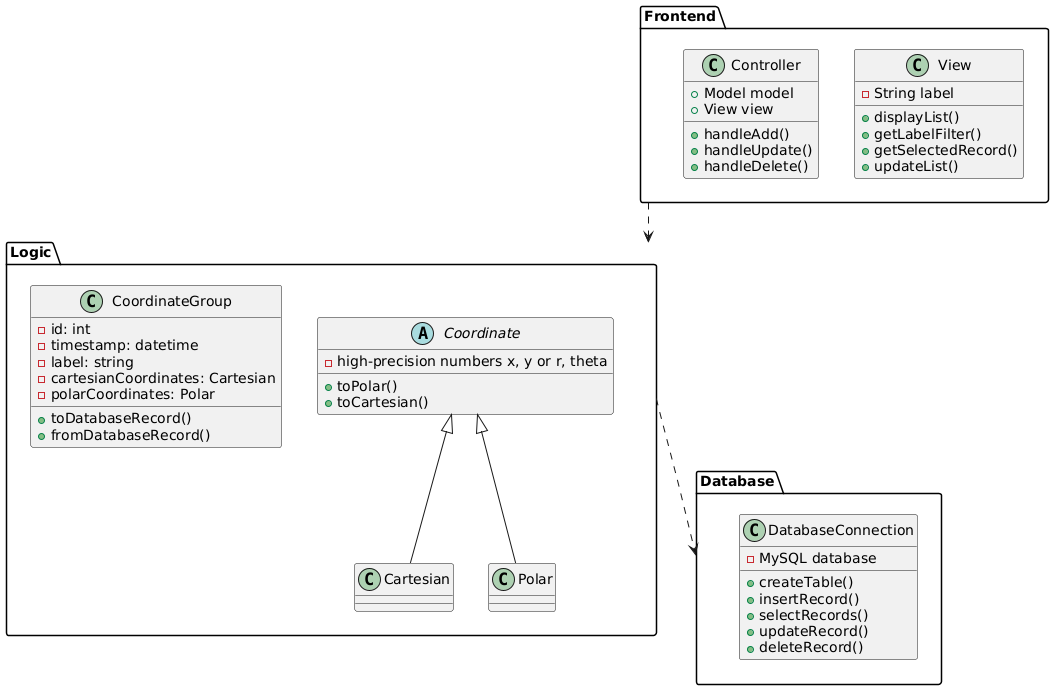

The diagram above was rendered by PlantUML. Its source (embedded in the PNG):
@startuml

package Frontend {
  class View {
    - String label
    + displayList()
    + getLabelFilter()
    + getSelectedRecord()
    + updateList()
  }
  
  class Controller {
    + Model model
    + View view
    + handleAdd()
    + handleUpdate()
    + handleDelete()
  }
}

package Logic {
  abstract class Coordinate {
    - high-precision numbers x, y or r, theta
    + toPolar()
    + toCartesian()
  }
  
  class Cartesian extends Coordinate {}
  
  class Polar extends Coordinate {}
  
  class CoordinateGroup {
    - id: int
    - timestamp: datetime
    - label: string
    - cartesianCoordinates: Cartesian
    - polarCoordinates: Polar
    + toDatabaseRecord()
    + fromDatabaseRecord()
  }
}

package Database {
  class DatabaseConnection {
    - MySQL database
    + createTable()
    + insertRecord()
    + selectRecords()
    + updateRecord()
    + deleteRecord()
  }
}

Frontend ..> Logic
Logic ..> Database
@enduml